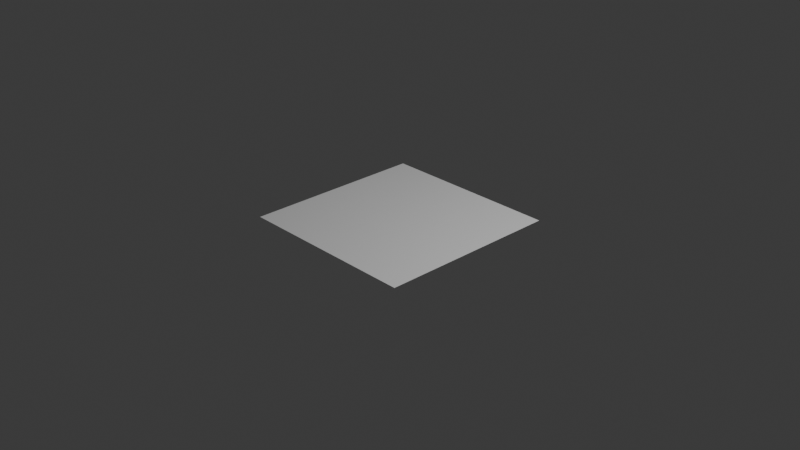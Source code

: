 # Source: Dragon.blend  (saved by Blender 4.0.36; exported with 4.5.12 LTS)
import bpy
from mathutils import Matrix  # noqa: F401  (used for matrix-valued properties, if any)

bpy.ops.wm.read_factory_settings(use_empty=True)
scene = bpy.context.scene
scene.name = 'Scene'

# ---- collections
col_collection = bpy.data.collections.new('Collection'); scene.collection.children.link(col_collection)

# ---- world
world_world = bpy.data.worlds.new('World'); scene.world = world_world
world_world.use_nodes = True; world_world.node_tree.nodes.clear()
_N = world_world.node_tree.nodes; _L = world_world.node_tree.links
n0 = _N.new('ShaderNodeOutputWorld'); n0.name = 'World Output'; n0.location = (300, 300)
n1 = _N.new('ShaderNodeBackground'); n1.name = 'Background'; n1.location = (10, 300)
n1.inputs[0].default_value = (0.05088, 0.05088, 0.05088, 1.0)
_L.new(n1.outputs[0], n0.inputs[0])
n0.is_active_output = True
world_world.color = (0.05088, 0.05088, 0.05088)
world_world.use_sun_shadow = False
world_world.sun_shadow_jitter_overblur = 0.0

# ---- cameras
cam_camera = bpy.data.cameras.new('Camera')
cam_camera.clip_end = 100.0
cam_camera.ortho_scale = 7.314

# ---- lights
light_light = bpy.data.lights.new('Light', 'POINT')
light_light.transmission_factor = 0.0
light_light.use_soft_falloff = False
light_light.energy = 1000.0
light_light.shadow_soft_size = 0.1
light_light.shadow_maximum_resolution = 0.006
light_light.use_absolute_resolution = True

# ---- meshes
me_plane = bpy.data.meshes.new('Plane')
me_plane.from_pydata([(-1.0, -1.0, 0.0), (1.0, -1.0, 0.0), (-1.0, 1.0, 0.0), (1.0, 1.0, 0.0)], [], [(0, 1, 3, 2)])
_uv = me_plane.uv_layers.new(name='UVMap')
_uv.uv.foreach_set('vector', [0.0, 0.0, 1.0, 0.0, 1.0, 1.0, 0.0, 1.0])
me_plane.update()

# ---- curves / text
cu_nurbspath = bpy.data.curves.new('NurbsPath', 'CURVE')
cu_nurbspath.dimensions = '3D'
_sp = cu_nurbspath.splines.new('NURBS'); _sp.points.add(2)
_sp.points.foreach_set('co', [0.0, 0.0, 0.0, 1.0, 1.0, 0.0, 0.0, 1.0, 4.0, 0.0, 0.0, 1.0])
_sp.order_u = 3
_sp.order_v = 0
_sp.use_endpoint_u = True
cu_nurbspath.use_path = True
cu_nurbspath.fill_mode = 'FULL'

# ---- objects
ob_light = bpy.data.objects.new('Light', light_light)
ob_camera = bpy.data.objects.new('Camera', cam_camera)
ob_nurbspath = bpy.data.objects.new('NurbsPath', cu_nurbspath)
ob_plane = bpy.data.objects.new('Plane', me_plane)

# ---- transforms, parenting, visibility, modifiers, constraints
ob_light.location = (4.076, 1.005, 5.904)
ob_light.rotation_euler = (0.6503, 0.05522, 1.866)
ob_light.lock_rotations_4d = False
ob_light.empty_display_type = 'ARROWS'
ob_light.color = (0.0, 0.0, 0.0, 0.0)
ob_light.lineart.crease_threshold = 0.0
ob_camera.location = (7.359, -6.926, 4.958)
ob_camera.rotation_euler = (1.109, 0.0, 0.8149)
ob_camera.lock_rotations_4d = False
ob_camera.empty_display_type = 'ARROWS'
ob_camera.color = (0.0, 0.0, 0.0, 0.0)
ob_camera.display_type = 'WIRE'
ob_camera.lineart.crease_threshold = 0.0
ob_nurbspath.location = (0.0, 0.0, 0.0)
ob_plane.location = (0.0, 0.0, 0.0)

# ---- collection membership
col_collection.objects.link(ob_light)
col_collection.objects.link(ob_camera)
col_collection.objects.link(ob_nurbspath)
col_collection.objects.link(ob_plane)

# ---- scene / render settings (as saved in the file)
scene.camera = ob_camera
scene.frame_start = 1; scene.frame_end = 250; scene.frame_set(1)
scene.render.engine = 'BLENDER_EEVEE_NEXT'
scene.cycles.sampling_pattern = 'TABULATED_SOBOL'
bpy.context.view_layer.update()
